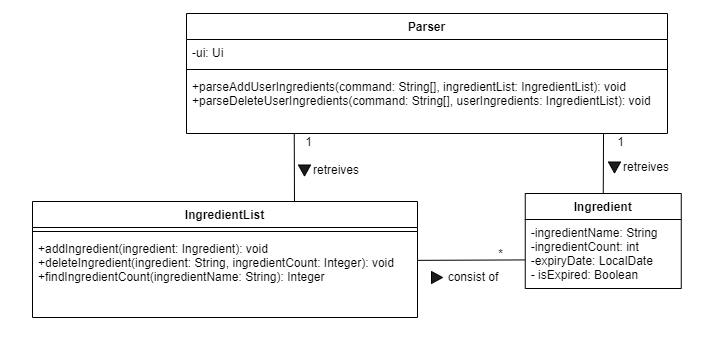

The diagram above was exported from draw.io. Its source (the exported page's mxGraphModel, read from the mxfile embedded in the PNG):
<mxGraphModel dx="691" dy="409" grid="0" gridSize="10" guides="1" tooltips="1" connect="1" arrows="1" fold="1" page="1" pageScale="1" pageWidth="1169" pageHeight="827" math="0" shadow="0">
  <root>
    <mxCell id="0" />
    <mxCell id="1" parent="0" />
    <mxCell id="QD7r2LCSi3TkQgZWs7e6-28" value="" style="html=1;fillColor=default;strokeColor=none;" parent="1" vertex="1">
      <mxGeometry x="70" y="59" width="700" height="341" as="geometry" />
    </mxCell>
    <mxCell id="QD7r2LCSi3TkQgZWs7e6-1" value="Parser" style="swimlane;fontStyle=1;align=center;verticalAlign=top;childLayout=stackLayout;horizontal=1;startSize=26;horizontalStack=0;resizeParent=1;resizeParentMax=0;resizeLast=0;collapsible=1;marginBottom=0;" parent="1" vertex="1">
      <mxGeometry x="256" y="72" width="481" height="120" as="geometry" />
    </mxCell>
    <mxCell id="QD7r2LCSi3TkQgZWs7e6-2" value="-ui: Ui" style="text;strokeColor=none;fillColor=none;align=left;verticalAlign=top;spacingLeft=4;spacingRight=4;overflow=hidden;rotatable=0;points=[[0,0.5],[1,0.5]];portConstraint=eastwest;" parent="QD7r2LCSi3TkQgZWs7e6-1" vertex="1">
      <mxGeometry y="26" width="481" height="26" as="geometry" />
    </mxCell>
    <mxCell id="QD7r2LCSi3TkQgZWs7e6-3" value="" style="line;strokeWidth=1;fillColor=none;align=left;verticalAlign=middle;spacingTop=-1;spacingLeft=3;spacingRight=3;rotatable=0;labelPosition=right;points=[];portConstraint=eastwest;strokeColor=inherit;" parent="QD7r2LCSi3TkQgZWs7e6-1" vertex="1">
      <mxGeometry y="52" width="481" height="8" as="geometry" />
    </mxCell>
    <mxCell id="QD7r2LCSi3TkQgZWs7e6-4" value="+parseAddUserIngredients(command: String[], ingredientList: IngredientList): void&#10;+parseDeleteUserIngredients(command: String[], userIngredients: IngredientList): void" style="text;strokeColor=none;fillColor=none;align=left;verticalAlign=top;spacingLeft=4;spacingRight=4;overflow=hidden;rotatable=0;points=[[0,0.5],[1,0.5]];portConstraint=eastwest;" parent="QD7r2LCSi3TkQgZWs7e6-1" vertex="1">
      <mxGeometry y="60" width="481" height="60" as="geometry" />
    </mxCell>
    <mxCell id="QD7r2LCSi3TkQgZWs7e6-19" value="" style="endArrow=none;html=1;rounded=0;entryX=0.224;entryY=1;entryDx=0;entryDy=0;entryPerimeter=0;" parent="1" target="QD7r2LCSi3TkQgZWs7e6-4" edge="1">
      <mxGeometry width="50" height="50" relative="1" as="geometry">
        <mxPoint x="364" y="264" as="sourcePoint" />
        <mxPoint x="365" y="211" as="targetPoint" />
      </mxGeometry>
    </mxCell>
    <mxCell id="QD7r2LCSi3TkQgZWs7e6-21" value="" style="endArrow=none;html=1;rounded=0;entryX=-0.002;entryY=0.586;entryDx=0;entryDy=0;entryPerimeter=0;exitX=1.001;exitY=0.303;exitDx=0;exitDy=0;exitPerimeter=0;" parent="1" source="QD7r2LCSi3TkQgZWs7e6-9" target="QD7r2LCSi3TkQgZWs7e6-15" edge="1">
      <mxGeometry width="50" height="50" relative="1" as="geometry">
        <mxPoint x="386.75" y="274.5" as="sourcePoint" />
        <mxPoint x="373.7439999999999" y="202" as="targetPoint" />
      </mxGeometry>
    </mxCell>
    <mxCell id="QD7r2LCSi3TkQgZWs7e6-22" value="*" style="text;html=1;align=center;verticalAlign=middle;resizable=0;points=[];autosize=1;strokeColor=none;fillColor=none;" parent="1" vertex="1">
      <mxGeometry x="558" y="300" width="23" height="26" as="geometry" />
    </mxCell>
    <mxCell id="QD7r2LCSi3TkQgZWs7e6-23" value="1" style="text;html=1;align=center;verticalAlign=middle;resizable=0;points=[];autosize=1;strokeColor=none;fillColor=none;" parent="1" vertex="1">
      <mxGeometry x="365" y="188" width="25" height="26" as="geometry" />
    </mxCell>
    <mxCell id="QD7r2LCSi3TkQgZWs7e6-24" value="" style="endArrow=none;html=1;rounded=0;exitX=0.5;exitY=0;exitDx=0;exitDy=0;entryX=0.867;entryY=1.009;entryDx=0;entryDy=0;entryPerimeter=0;" parent="1" source="QD7r2LCSi3TkQgZWs7e6-14" edge="1" target="QD7r2LCSi3TkQgZWs7e6-4">
      <mxGeometry width="50" height="50" relative="1" as="geometry">
        <mxPoint x="659" y="251" as="sourcePoint" />
        <mxPoint x="674" y="190" as="targetPoint" />
      </mxGeometry>
    </mxCell>
    <mxCell id="QD7r2LCSi3TkQgZWs7e6-25" value="1" style="text;html=1;align=center;verticalAlign=middle;resizable=0;points=[];autosize=1;strokeColor=none;fillColor=none;" parent="1" vertex="1">
      <mxGeometry x="677" y="188" width="25" height="26" as="geometry" />
    </mxCell>
    <mxCell id="QD7r2LCSi3TkQgZWs7e6-6" value="IngredientList" style="swimlane;fontStyle=1;align=center;verticalAlign=top;childLayout=stackLayout;horizontal=1;startSize=26;horizontalStack=0;resizeParent=1;resizeParentMax=0;resizeLast=0;collapsible=1;marginBottom=0;fillColor=#FFFFFF;" parent="1" vertex="1">
      <mxGeometry x="102" y="260" width="385" height="116" as="geometry" />
    </mxCell>
    <mxCell id="QD7r2LCSi3TkQgZWs7e6-8" value="" style="line;strokeWidth=1;fillColor=none;align=left;verticalAlign=middle;spacingTop=-1;spacingLeft=3;spacingRight=3;rotatable=0;labelPosition=right;points=[];portConstraint=eastwest;strokeColor=inherit;" parent="QD7r2LCSi3TkQgZWs7e6-6" vertex="1">
      <mxGeometry y="26" width="385" height="8" as="geometry" />
    </mxCell>
    <mxCell id="QD7r2LCSi3TkQgZWs7e6-9" value="+addIngredient(ingredient: Ingredient): void&#10;+deleteIngredient(ingredient: String, ingredientCount: Integer): void&#10;+findIngredientCount(ingredientName: String): Integer" style="text;strokeColor=none;fillColor=none;align=left;verticalAlign=top;spacingLeft=4;spacingRight=4;overflow=hidden;rotatable=0;points=[[0,0.5],[1,0.5]];portConstraint=eastwest;" parent="QD7r2LCSi3TkQgZWs7e6-6" vertex="1">
      <mxGeometry y="34" width="385" height="82" as="geometry" />
    </mxCell>
    <mxCell id="QD7r2LCSi3TkQgZWs7e6-14" value="Ingredient" style="swimlane;fontStyle=1;align=center;verticalAlign=top;childLayout=stackLayout;horizontal=1;startSize=26;horizontalStack=0;resizeParent=1;resizeParentMax=0;resizeLast=0;collapsible=1;marginBottom=0;" parent="1" vertex="1">
      <mxGeometry x="594.76" y="252" width="156" height="95" as="geometry" />
    </mxCell>
    <mxCell id="QD7r2LCSi3TkQgZWs7e6-15" value="-ingredientName: String&#10;-ingredientCount: int&#10;-expiryDate: LocalDate&#10;- isExpired: Boolean" style="text;strokeColor=none;fillColor=none;align=left;verticalAlign=top;spacingLeft=4;spacingRight=4;overflow=hidden;rotatable=0;points=[[0,0.5],[1,0.5]];portConstraint=eastwest;" parent="QD7r2LCSi3TkQgZWs7e6-14" vertex="1">
      <mxGeometry y="26" width="156" height="69" as="geometry" />
    </mxCell>
    <mxCell id="eTLkhXpMhbSrlDtid2MF-6" value="consist of" style="text;html=1;strokeColor=none;fillColor=none;align=center;verticalAlign=middle;whiteSpace=wrap;rounded=0;" vertex="1" parent="1">
      <mxGeometry x="512.5" y="321" width="60" height="30" as="geometry" />
    </mxCell>
    <mxCell id="eTLkhXpMhbSrlDtid2MF-7" value="" style="verticalLabelPosition=bottom;verticalAlign=top;html=1;shape=mxgraph.basic.acute_triangle;dx=0.5;fillColor=#1c1c1c;rotation=-180;direction=north;" vertex="1" parent="1">
      <mxGeometry x="501" y="330" width="11" height="12" as="geometry" />
    </mxCell>
    <mxCell id="eTLkhXpMhbSrlDtid2MF-8" value="" style="group" vertex="1" connectable="0" parent="1">
      <mxGeometry x="368" y="214" width="68" height="30" as="geometry" />
    </mxCell>
    <mxCell id="eTLkhXpMhbSrlDtid2MF-9" value="retreives" style="text;html=1;strokeColor=none;fillColor=none;align=center;verticalAlign=middle;whiteSpace=wrap;rounded=0;" vertex="1" parent="eTLkhXpMhbSrlDtid2MF-8">
      <mxGeometry x="8" width="60" height="30" as="geometry" />
    </mxCell>
    <mxCell id="eTLkhXpMhbSrlDtid2MF-10" value="" style="verticalLabelPosition=bottom;verticalAlign=top;html=1;shape=mxgraph.basic.acute_triangle;dx=0.5;fillColor=#1c1c1c;rotation=-180;" vertex="1" parent="eTLkhXpMhbSrlDtid2MF-8">
      <mxGeometry y="9.5" width="12" height="11" as="geometry" />
    </mxCell>
    <mxCell id="eTLkhXpMhbSrlDtid2MF-11" value="" style="group" vertex="1" connectable="0" parent="1">
      <mxGeometry x="678" y="211" width="68" height="30" as="geometry" />
    </mxCell>
    <mxCell id="eTLkhXpMhbSrlDtid2MF-12" value="retreives" style="text;html=1;strokeColor=none;fillColor=none;align=center;verticalAlign=middle;whiteSpace=wrap;rounded=0;" vertex="1" parent="eTLkhXpMhbSrlDtid2MF-11">
      <mxGeometry x="8" width="60" height="30" as="geometry" />
    </mxCell>
    <mxCell id="eTLkhXpMhbSrlDtid2MF-13" value="" style="verticalLabelPosition=bottom;verticalAlign=top;html=1;shape=mxgraph.basic.acute_triangle;dx=0.5;fillColor=#1c1c1c;rotation=-180;" vertex="1" parent="eTLkhXpMhbSrlDtid2MF-11">
      <mxGeometry y="9.5" width="12" height="11" as="geometry" />
    </mxCell>
  </root>
</mxGraphModel>